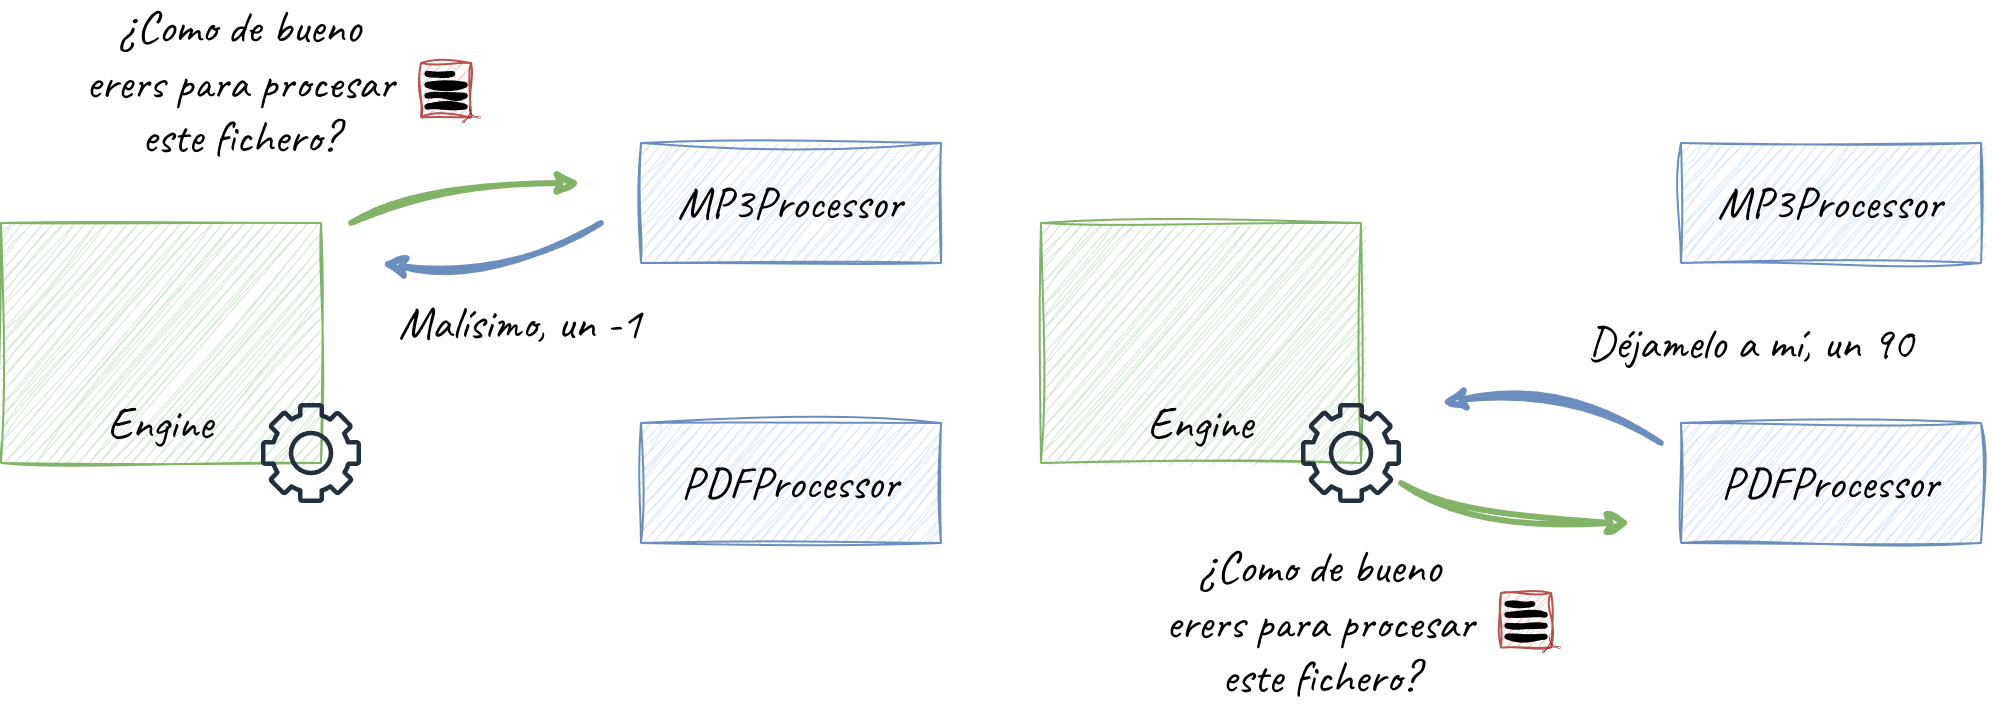

The diagram above was exported from draw.io. Its source (the exported page's mxGraphModel, read from the mxfile embedded in the PNG):
<mxGraphModel dx="1676" dy="639" grid="1" gridSize="10" guides="1" tooltips="1" connect="1" arrows="1" fold="1" page="1" pageScale="1" pageWidth="850" pageHeight="1100" math="0" shadow="0">
  <root>
    <mxCell id="0" />
    <mxCell id="1" parent="0" />
    <mxCell id="XWT07BdgYg5X-DaqbwP--3" value="" style="group" parent="1" connectable="0" vertex="1">
      <mxGeometry x="355" y="220" width="160" height="60" as="geometry" />
    </mxCell>
    <mxCell id="XWT07BdgYg5X-DaqbwP--1" value="" style="rounded=0;whiteSpace=wrap;html=1;fillColor=#dae8fc;strokeColor=#6c8ebf;sketch=1;curveFitting=1;jiggle=2;" parent="XWT07BdgYg5X-DaqbwP--3" vertex="1">
      <mxGeometry x="5" width="150" height="60" as="geometry" />
    </mxCell>
    <mxCell id="XWT07BdgYg5X-DaqbwP--2" value="&lt;font style=&quot;font-size: 23px;&quot; data-font-src=&quot;https://fonts.googleapis.com/css?family=Caveat&quot; face=&quot;Caveat&quot;&gt;PDFProcessor&lt;/font&gt;" style="text;html=1;align=center;verticalAlign=middle;whiteSpace=wrap;rounded=0;sketch=1;curveFitting=1;jiggle=2;" parent="XWT07BdgYg5X-DaqbwP--3" vertex="1">
      <mxGeometry y="20" width="160" height="20" as="geometry" />
    </mxCell>
    <mxCell id="XWT07BdgYg5X-DaqbwP--4" value="" style="group" parent="1" connectable="0" vertex="1">
      <mxGeometry x="350" y="80" width="165" height="60" as="geometry" />
    </mxCell>
    <mxCell id="L3S4PJVHsxFP51OkgzL7-14" value="" style="rounded=0;whiteSpace=wrap;html=1;fillColor=#dae8fc;strokeColor=#6c8ebf;sketch=1;curveFitting=1;jiggle=2;" parent="XWT07BdgYg5X-DaqbwP--4" vertex="1">
      <mxGeometry x="10" width="150" height="60" as="geometry" />
    </mxCell>
    <mxCell id="iehvRGLrXQSba-2chvKU-14" value="&lt;font style=&quot;font-size: 23px;&quot; data-font-src=&quot;https://fonts.googleapis.com/css?family=Caveat&quot; face=&quot;Caveat&quot;&gt;MP3Processor&lt;/font&gt;" style="text;html=1;align=center;verticalAlign=middle;whiteSpace=wrap;rounded=0;sketch=1;curveFitting=1;jiggle=2;" vertex="1" parent="XWT07BdgYg5X-DaqbwP--4">
      <mxGeometry x="5" y="20" width="160" height="20" as="geometry" />
    </mxCell>
    <mxCell id="iehvRGLrXQSba-2chvKU-13" value="" style="group" vertex="1" connectable="0" parent="1">
      <mxGeometry x="39.999999999999986" y="120" width="200" height="178" as="geometry" />
    </mxCell>
    <mxCell id="L3S4PJVHsxFP51OkgzL7-16" value="" style="rounded=0;whiteSpace=wrap;html=1;fillColor=#d5e8d4;strokeColor=#82b366;sketch=1;curveFitting=1;jiggle=2;" parent="iehvRGLrXQSba-2chvKU-13" vertex="1">
      <mxGeometry x="1.4210854715202004e-14" width="160" height="120" as="geometry" />
    </mxCell>
    <mxCell id="L3S4PJVHsxFP51OkgzL7-8" value="&lt;font style=&quot;font-size: 23px;&quot; data-font-src=&quot;https://fonts.googleapis.com/css?family=Caveat&quot; face=&quot;Caveat&quot;&gt;Engine&lt;/font&gt;" style="text;html=1;align=center;verticalAlign=middle;whiteSpace=wrap;rounded=0;sketch=1;curveFitting=1;jiggle=2;" parent="iehvRGLrXQSba-2chvKU-13" vertex="1">
      <mxGeometry y="90" width="160" height="20" as="geometry" />
    </mxCell>
    <mxCell id="iehvRGLrXQSba-2chvKU-74" value="" style="sketch=0;outlineConnect=0;fontColor=#232F3E;gradientColor=none;fillColor=#232F3D;strokeColor=none;dashed=0;verticalLabelPosition=bottom;verticalAlign=top;align=center;html=1;fontSize=12;fontStyle=0;aspect=fixed;pointerEvents=1;shape=mxgraph.aws4.gear;" vertex="1" parent="iehvRGLrXQSba-2chvKU-13">
      <mxGeometry x="130" y="90" width="50" height="50" as="geometry" />
    </mxCell>
    <mxCell id="iehvRGLrXQSba-2chvKU-21" value="" style="group" vertex="1" connectable="0" parent="1">
      <mxGeometry x="250" y="40" width="30" height="30" as="geometry" />
    </mxCell>
    <mxCell id="iehvRGLrXQSba-2chvKU-15" value="" style="rounded=0;whiteSpace=wrap;html=1;sketch=1;curveFitting=1;jiggle=2;fillColor=#f8cecc;strokeColor=#b85450;" vertex="1" parent="iehvRGLrXQSba-2chvKU-21">
      <mxGeometry width="25.05219206680584" height="27.27272727272727" as="geometry" />
    </mxCell>
    <mxCell id="iehvRGLrXQSba-2chvKU-16" value="" style="endArrow=none;html=1;rounded=0;sketch=1;curveFitting=1;jiggle=2;strokeWidth=3;" edge="1" parent="iehvRGLrXQSba-2chvKU-21">
      <mxGeometry width="50" height="50" relative="1" as="geometry">
        <mxPoint x="3.13152400835073" y="21.818181818181817" as="sourcePoint" />
        <mxPoint x="21.92066805845511" y="21.818181818181817" as="targetPoint" />
      </mxGeometry>
    </mxCell>
    <mxCell id="iehvRGLrXQSba-2chvKU-17" value="" style="endArrow=none;html=1;rounded=0;sketch=1;curveFitting=1;jiggle=2;strokeWidth=3;" edge="1" parent="iehvRGLrXQSba-2chvKU-21">
      <mxGeometry width="50" height="50" relative="1" as="geometry">
        <mxPoint x="3.13152400835073" y="16.363636363636363" as="sourcePoint" />
        <mxPoint x="21.92066805845511" y="16.363636363636363" as="targetPoint" />
      </mxGeometry>
    </mxCell>
    <mxCell id="iehvRGLrXQSba-2chvKU-18" value="" style="endArrow=none;html=1;rounded=0;sketch=1;curveFitting=1;jiggle=2;strokeWidth=3;" edge="1" parent="iehvRGLrXQSba-2chvKU-21">
      <mxGeometry width="50" height="50" relative="1" as="geometry">
        <mxPoint x="3.13152400835073" y="10.909090909090908" as="sourcePoint" />
        <mxPoint x="21.92066805845511" y="10.909090909090908" as="targetPoint" />
      </mxGeometry>
    </mxCell>
    <mxCell id="iehvRGLrXQSba-2chvKU-19" value="" style="endArrow=none;html=1;rounded=0;sketch=1;curveFitting=1;jiggle=2;strokeWidth=3;" edge="1" parent="iehvRGLrXQSba-2chvKU-21">
      <mxGeometry width="50" height="50" relative="1" as="geometry">
        <mxPoint x="3.13152400835073" y="5.454545454545454" as="sourcePoint" />
        <mxPoint x="15.65762004175365" y="5.454545454545454" as="targetPoint" />
      </mxGeometry>
    </mxCell>
    <mxCell id="iehvRGLrXQSba-2chvKU-20" value="" style="dashed=0;outlineConnect=0;html=1;align=center;labelPosition=center;verticalLabelPosition=bottom;verticalAlign=top;shape=mxgraph.weblogos.adobe_pdf;fillColor=#A60908" vertex="1" parent="iehvRGLrXQSba-2chvKU-21">
      <mxGeometry x="20.35490605427975" y="21.818181818181817" width="9.64509394572025" height="8.181818181818182" as="geometry" />
    </mxCell>
    <mxCell id="iehvRGLrXQSba-2chvKU-27" value="&lt;font style=&quot;font-size: 23px;&quot; data-font-src=&quot;https://fonts.googleapis.com/css?family=Caveat&quot; face=&quot;Caveat&quot;&gt;¿Como de bueno erers para procesar este fichero?&lt;/font&gt;" style="text;html=1;align=center;verticalAlign=middle;whiteSpace=wrap;rounded=0;sketch=1;curveFitting=1;jiggle=2;" vertex="1" parent="1">
      <mxGeometry x="80" y="40" width="160" height="20" as="geometry" />
    </mxCell>
    <mxCell id="iehvRGLrXQSba-2chvKU-28" value="" style="endArrow=classic;html=1;rounded=0;strokeWidth=3;sketch=1;curveFitting=1;jiggle=2;curved=1;fillColor=#d5e8d4;strokeColor=#82b366;" edge="1" parent="1">
      <mxGeometry width="50" height="50" relative="1" as="geometry">
        <mxPoint x="215" y="120" as="sourcePoint" />
        <mxPoint x="330" y="100" as="targetPoint" />
        <Array as="points">
          <mxPoint x="245" y="100" />
        </Array>
      </mxGeometry>
    </mxCell>
    <mxCell id="iehvRGLrXQSba-2chvKU-29" value="" style="endArrow=classic;html=1;rounded=0;strokeWidth=3;sketch=1;curveFitting=1;jiggle=2;curved=1;fillColor=#dae8fc;strokeColor=#6c8ebf;" edge="1" parent="1">
      <mxGeometry width="50" height="50" relative="1" as="geometry">
        <mxPoint x="340" y="120" as="sourcePoint" />
        <mxPoint x="230" y="140" as="targetPoint" />
        <Array as="points">
          <mxPoint x="290" y="150" />
        </Array>
      </mxGeometry>
    </mxCell>
    <mxCell id="iehvRGLrXQSba-2chvKU-30" value="&lt;font style=&quot;font-size: 23px;&quot; data-font-src=&quot;https://fonts.googleapis.com/css?family=Caveat&quot; face=&quot;Caveat&quot;&gt;Malísimo, un -1&lt;/font&gt;" style="text;html=1;align=center;verticalAlign=middle;whiteSpace=wrap;rounded=0;sketch=1;curveFitting=1;jiggle=2;" vertex="1" parent="1">
      <mxGeometry x="220" y="160" width="160" height="20" as="geometry" />
    </mxCell>
    <mxCell id="iehvRGLrXQSba-2chvKU-75" value="" style="group" connectable="0" vertex="1" parent="1">
      <mxGeometry x="875" y="220" width="160" height="60" as="geometry" />
    </mxCell>
    <mxCell id="iehvRGLrXQSba-2chvKU-76" value="" style="rounded=0;whiteSpace=wrap;html=1;fillColor=#dae8fc;strokeColor=#6c8ebf;sketch=1;curveFitting=1;jiggle=2;" vertex="1" parent="iehvRGLrXQSba-2chvKU-75">
      <mxGeometry x="5" width="150" height="60" as="geometry" />
    </mxCell>
    <mxCell id="iehvRGLrXQSba-2chvKU-77" value="&lt;font style=&quot;font-size: 23px;&quot; data-font-src=&quot;https://fonts.googleapis.com/css?family=Caveat&quot; face=&quot;Caveat&quot;&gt;PDFProcessor&lt;/font&gt;" style="text;html=1;align=center;verticalAlign=middle;whiteSpace=wrap;rounded=0;sketch=1;curveFitting=1;jiggle=2;" vertex="1" parent="iehvRGLrXQSba-2chvKU-75">
      <mxGeometry y="20" width="160" height="20" as="geometry" />
    </mxCell>
    <mxCell id="iehvRGLrXQSba-2chvKU-78" value="" style="group" connectable="0" vertex="1" parent="1">
      <mxGeometry x="870" y="80" width="165" height="60" as="geometry" />
    </mxCell>
    <mxCell id="iehvRGLrXQSba-2chvKU-79" value="" style="rounded=0;whiteSpace=wrap;html=1;fillColor=#dae8fc;strokeColor=#6c8ebf;sketch=1;curveFitting=1;jiggle=2;" vertex="1" parent="iehvRGLrXQSba-2chvKU-78">
      <mxGeometry x="10" width="150" height="60" as="geometry" />
    </mxCell>
    <mxCell id="iehvRGLrXQSba-2chvKU-80" value="&lt;font style=&quot;font-size: 23px;&quot; data-font-src=&quot;https://fonts.googleapis.com/css?family=Caveat&quot; face=&quot;Caveat&quot;&gt;MP3Processor&lt;/font&gt;" style="text;html=1;align=center;verticalAlign=middle;whiteSpace=wrap;rounded=0;sketch=1;curveFitting=1;jiggle=2;" vertex="1" parent="iehvRGLrXQSba-2chvKU-78">
      <mxGeometry x="5" y="20" width="160" height="20" as="geometry" />
    </mxCell>
    <mxCell id="iehvRGLrXQSba-2chvKU-81" value="" style="group" vertex="1" connectable="0" parent="1">
      <mxGeometry x="560" y="120" width="200" height="178" as="geometry" />
    </mxCell>
    <mxCell id="iehvRGLrXQSba-2chvKU-82" value="" style="rounded=0;whiteSpace=wrap;html=1;fillColor=#d5e8d4;strokeColor=#82b366;sketch=1;curveFitting=1;jiggle=2;" vertex="1" parent="iehvRGLrXQSba-2chvKU-81">
      <mxGeometry x="1.4210854715202004e-14" width="160" height="120" as="geometry" />
    </mxCell>
    <mxCell id="iehvRGLrXQSba-2chvKU-83" value="&lt;font style=&quot;font-size: 23px;&quot; data-font-src=&quot;https://fonts.googleapis.com/css?family=Caveat&quot; face=&quot;Caveat&quot;&gt;Engine&lt;/font&gt;" style="text;html=1;align=center;verticalAlign=middle;whiteSpace=wrap;rounded=0;sketch=1;curveFitting=1;jiggle=2;" vertex="1" parent="iehvRGLrXQSba-2chvKU-81">
      <mxGeometry y="90" width="160" height="20" as="geometry" />
    </mxCell>
    <mxCell id="iehvRGLrXQSba-2chvKU-84" value="" style="sketch=0;outlineConnect=0;fontColor=#232F3E;gradientColor=none;fillColor=#232F3D;strokeColor=none;dashed=0;verticalLabelPosition=bottom;verticalAlign=top;align=center;html=1;fontSize=12;fontStyle=0;aspect=fixed;pointerEvents=1;shape=mxgraph.aws4.gear;" vertex="1" parent="iehvRGLrXQSba-2chvKU-81">
      <mxGeometry x="130" y="90" width="50" height="50" as="geometry" />
    </mxCell>
    <mxCell id="iehvRGLrXQSba-2chvKU-85" value="" style="group" vertex="1" connectable="0" parent="1">
      <mxGeometry x="790" y="305" width="30" height="30" as="geometry" />
    </mxCell>
    <mxCell id="iehvRGLrXQSba-2chvKU-86" value="" style="rounded=0;whiteSpace=wrap;html=1;sketch=1;curveFitting=1;jiggle=2;fillColor=#f8cecc;strokeColor=#b85450;" vertex="1" parent="iehvRGLrXQSba-2chvKU-85">
      <mxGeometry width="25.05219206680584" height="27.27272727272727" as="geometry" />
    </mxCell>
    <mxCell id="iehvRGLrXQSba-2chvKU-87" value="" style="endArrow=none;html=1;rounded=0;sketch=1;curveFitting=1;jiggle=2;strokeWidth=3;" edge="1" parent="iehvRGLrXQSba-2chvKU-85">
      <mxGeometry width="50" height="50" relative="1" as="geometry">
        <mxPoint x="3.13152400835073" y="21.818181818181817" as="sourcePoint" />
        <mxPoint x="21.92066805845511" y="21.818181818181817" as="targetPoint" />
      </mxGeometry>
    </mxCell>
    <mxCell id="iehvRGLrXQSba-2chvKU-88" value="" style="endArrow=none;html=1;rounded=0;sketch=1;curveFitting=1;jiggle=2;strokeWidth=3;" edge="1" parent="iehvRGLrXQSba-2chvKU-85">
      <mxGeometry width="50" height="50" relative="1" as="geometry">
        <mxPoint x="3.13152400835073" y="16.363636363636363" as="sourcePoint" />
        <mxPoint x="21.92066805845511" y="16.363636363636363" as="targetPoint" />
      </mxGeometry>
    </mxCell>
    <mxCell id="iehvRGLrXQSba-2chvKU-89" value="" style="endArrow=none;html=1;rounded=0;sketch=1;curveFitting=1;jiggle=2;strokeWidth=3;" edge="1" parent="iehvRGLrXQSba-2chvKU-85">
      <mxGeometry width="50" height="50" relative="1" as="geometry">
        <mxPoint x="3.13152400835073" y="10.909090909090908" as="sourcePoint" />
        <mxPoint x="21.92066805845511" y="10.909090909090908" as="targetPoint" />
      </mxGeometry>
    </mxCell>
    <mxCell id="iehvRGLrXQSba-2chvKU-90" value="" style="endArrow=none;html=1;rounded=0;sketch=1;curveFitting=1;jiggle=2;strokeWidth=3;" edge="1" parent="iehvRGLrXQSba-2chvKU-85">
      <mxGeometry width="50" height="50" relative="1" as="geometry">
        <mxPoint x="3.13152400835073" y="5.454545454545454" as="sourcePoint" />
        <mxPoint x="15.65762004175365" y="5.454545454545454" as="targetPoint" />
      </mxGeometry>
    </mxCell>
    <mxCell id="iehvRGLrXQSba-2chvKU-91" value="" style="dashed=0;outlineConnect=0;html=1;align=center;labelPosition=center;verticalLabelPosition=bottom;verticalAlign=top;shape=mxgraph.weblogos.adobe_pdf;fillColor=#A60908" vertex="1" parent="iehvRGLrXQSba-2chvKU-85">
      <mxGeometry x="20.35490605427975" y="21.818181818181817" width="9.64509394572025" height="8.181818181818182" as="geometry" />
    </mxCell>
    <mxCell id="iehvRGLrXQSba-2chvKU-92" value="&lt;font style=&quot;font-size: 23px;&quot; data-font-src=&quot;https://fonts.googleapis.com/css?family=Caveat&quot; face=&quot;Caveat&quot;&gt;¿Como de bueno erers para procesar este fichero?&lt;/font&gt;" style="text;html=1;align=center;verticalAlign=middle;whiteSpace=wrap;rounded=0;sketch=1;curveFitting=1;jiggle=2;" vertex="1" parent="1">
      <mxGeometry x="620" y="310" width="160" height="20" as="geometry" />
    </mxCell>
    <mxCell id="iehvRGLrXQSba-2chvKU-93" value="" style="endArrow=classic;html=1;rounded=0;strokeWidth=3;sketch=1;curveFitting=1;jiggle=2;curved=1;fillColor=#d5e8d4;strokeColor=#82b366;" edge="1" parent="1">
      <mxGeometry width="50" height="50" relative="1" as="geometry">
        <mxPoint x="740" y="250" as="sourcePoint" />
        <mxPoint x="855" y="270" as="targetPoint" />
        <Array as="points">
          <mxPoint x="770" y="270" />
        </Array>
      </mxGeometry>
    </mxCell>
    <mxCell id="iehvRGLrXQSba-2chvKU-94" value="" style="endArrow=classic;html=1;rounded=0;strokeWidth=3;sketch=1;curveFitting=1;jiggle=2;curved=1;fillColor=#dae8fc;strokeColor=#6c8ebf;" edge="1" parent="1">
      <mxGeometry width="50" height="50" relative="1" as="geometry">
        <mxPoint x="870" y="230" as="sourcePoint" />
        <mxPoint x="760" y="210" as="targetPoint" />
        <Array as="points">
          <mxPoint x="820" y="200" />
        </Array>
      </mxGeometry>
    </mxCell>
    <mxCell id="iehvRGLrXQSba-2chvKU-95" value="&lt;font style=&quot;font-size: 23px;&quot; data-font-src=&quot;https://fonts.googleapis.com/css?family=Caveat&quot; face=&quot;Caveat&quot;&gt;Déjamelo a mí, un 90&lt;/font&gt;" style="text;html=1;align=center;verticalAlign=middle;whiteSpace=wrap;rounded=0;sketch=1;curveFitting=1;jiggle=2;" vertex="1" parent="1">
      <mxGeometry x="820" y="170" width="190" height="20" as="geometry" />
    </mxCell>
  </root>
</mxGraphModel>